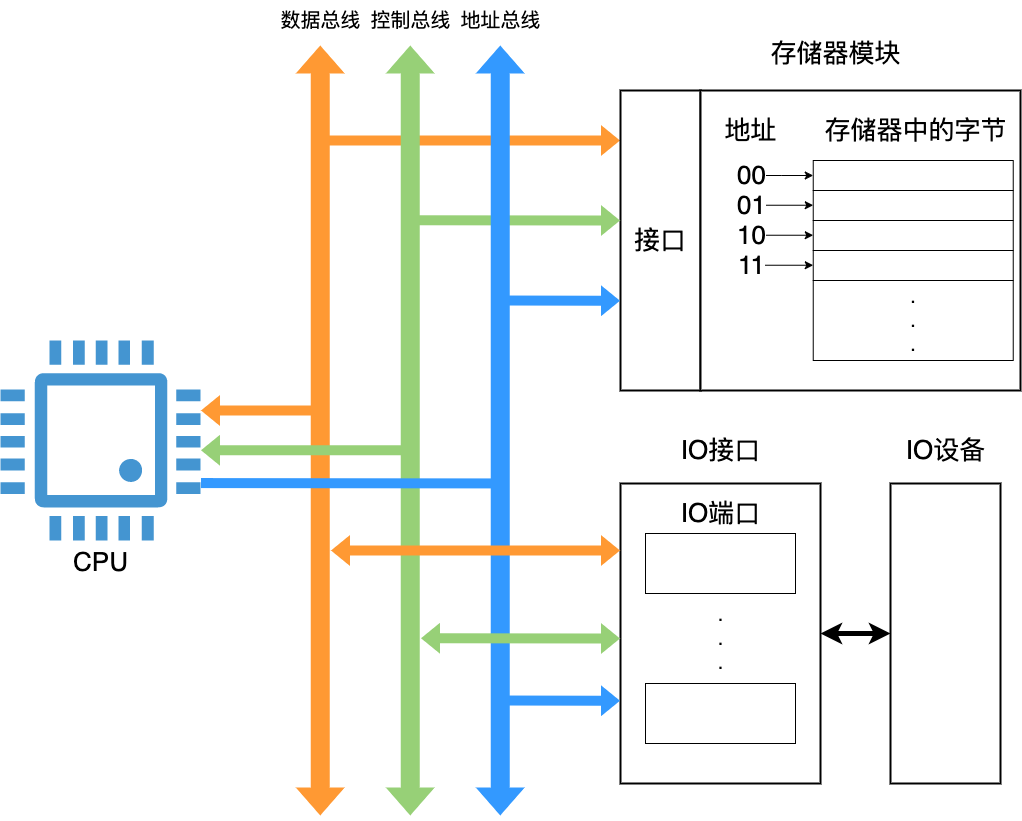

The diagram above was exported from draw.io. Its source (the exported page's mxGraphModel, read from the mxfile embedded in the PNG):
<mxGraphModel dx="2671" dy="895" grid="1" gridSize="10" guides="1" tooltips="1" connect="1" arrows="1" fold="1" page="0" pageScale="1" pageWidth="827" pageHeight="1169" background="#ffffff" math="0" shadow="0">
  <root>
    <mxCell id="0" />
    <mxCell id="1" parent="0" />
    <mxCell id="RPKyw7nH7rZowF_IOaTM-100" value="" style="shape=flexArrow;endArrow=classic;html=1;rounded=0;strokeColor=none;fillColor=#FF9933;entryX=0;entryY=0.167;entryDx=0;entryDy=0;entryPerimeter=0;" edge="1" parent="1" target="RPKyw7nH7rZowF_IOaTM-52">
      <mxGeometry width="50" height="50" relative="1" as="geometry">
        <mxPoint x="-590" y="190" as="sourcePoint" />
        <mxPoint x="-301.3600000000001" y="190.10000000000002" as="targetPoint" />
      </mxGeometry>
    </mxCell>
    <mxCell id="CWNOxQlslYEl_hJqsi3T-1" value="&lt;font style=&quot;font-size: 26px;&quot;&gt;CPU&lt;/font&gt;" style="pointerEvents=1;shadow=0;dashed=0;html=1;strokeColor=none;fillColor=#4495D1;labelPosition=center;verticalLabelPosition=bottom;verticalAlign=top;align=center;outlineConnect=0;shape=mxgraph.veeam.cpu;aspect=fixed;" parent="1" vertex="1">
      <mxGeometry x="-910" y="390" width="200" height="200" as="geometry" />
    </mxCell>
    <mxCell id="RPKyw7nH7rZowF_IOaTM-50" value="" style="shape=flexArrow;endArrow=classic;startArrow=classic;html=1;rounded=0;strokeColor=none;fillColor=#FF9933;strokeWidth=10;" edge="1" parent="1">
      <mxGeometry width="100" height="100" relative="1" as="geometry">
        <mxPoint x="-590.26" y="870" as="sourcePoint" />
        <mxPoint x="-590.26" y="90" as="targetPoint" />
      </mxGeometry>
    </mxCell>
    <mxCell id="RPKyw7nH7rZowF_IOaTM-52" value="&lt;font style=&quot;font-size: 26px;&quot;&gt;接口&lt;/font&gt;" style="rounded=0;whiteSpace=wrap;html=1;strokeWidth=2;" vertex="1" parent="1">
      <mxGeometry x="-290" y="140" width="80" height="300" as="geometry" />
    </mxCell>
    <mxCell id="RPKyw7nH7rZowF_IOaTM-53" value="" style="rounded=0;whiteSpace=wrap;html=1;strokeWidth=2;" vertex="1" parent="1">
      <mxGeometry x="-210" y="140" width="320" height="300" as="geometry" />
    </mxCell>
    <mxCell id="RPKyw7nH7rZowF_IOaTM-54" value="&lt;font style=&quot;font-size: 26px;&quot;&gt;存储器模块&lt;/font&gt;" style="text;html=1;align=center;verticalAlign=middle;resizable=0;points=[];autosize=1;strokeColor=none;fillColor=none;" vertex="1" parent="1">
      <mxGeometry x="-150" y="83" width="150" height="40" as="geometry" />
    </mxCell>
    <mxCell id="RPKyw7nH7rZowF_IOaTM-71" style="edgeStyle=orthogonalEdgeStyle;rounded=0;orthogonalLoop=1;jettySize=auto;html=1;startArrow=classic;startFill=1;endArrow=none;endFill=0;" edge="1" parent="1" source="RPKyw7nH7rZowF_IOaTM-59">
      <mxGeometry relative="1" as="geometry">
        <mxPoint x="-162.26" y="225" as="targetPoint" />
      </mxGeometry>
    </mxCell>
    <mxCell id="RPKyw7nH7rZowF_IOaTM-72" value="&lt;font style=&quot;font-size: 26px;&quot;&gt;00&lt;/font&gt;" style="edgeLabel;html=1;align=center;verticalAlign=middle;resizable=0;points=[];" vertex="1" connectable="0" parent="RPKyw7nH7rZowF_IOaTM-71">
      <mxGeometry x="0.8311" relative="1" as="geometry">
        <mxPoint x="-3" as="offset" />
      </mxGeometry>
    </mxCell>
    <mxCell id="RPKyw7nH7rZowF_IOaTM-59" value="" style="rounded=0;whiteSpace=wrap;html=1;" vertex="1" parent="1">
      <mxGeometry x="-97.26" y="210" width="200" height="30" as="geometry" />
    </mxCell>
    <mxCell id="RPKyw7nH7rZowF_IOaTM-60" value="" style="rounded=0;whiteSpace=wrap;html=1;" vertex="1" parent="1">
      <mxGeometry x="-97.26" y="240" width="200" height="30" as="geometry" />
    </mxCell>
    <mxCell id="RPKyw7nH7rZowF_IOaTM-61" value="" style="rounded=0;whiteSpace=wrap;html=1;" vertex="1" parent="1">
      <mxGeometry x="-97.26" y="270" width="200" height="30" as="geometry" />
    </mxCell>
    <mxCell id="RPKyw7nH7rZowF_IOaTM-62" value="" style="rounded=0;whiteSpace=wrap;html=1;" vertex="1" parent="1">
      <mxGeometry x="-97.26" y="300" width="200" height="30" as="geometry" />
    </mxCell>
    <mxCell id="RPKyw7nH7rZowF_IOaTM-63" value="&lt;font style=&quot;font-size: 20px;&quot;&gt;.&lt;br&gt;.&lt;br&gt;.&lt;br&gt;&lt;/font&gt;" style="rounded=0;whiteSpace=wrap;html=1;" vertex="1" parent="1">
      <mxGeometry x="-97.26" y="330" width="200" height="80" as="geometry" />
    </mxCell>
    <mxCell id="RPKyw7nH7rZowF_IOaTM-65" value="&lt;font style=&quot;font-size: 26px;&quot;&gt;存储器中的字节&lt;/font&gt;" style="text;html=1;align=center;verticalAlign=middle;resizable=0;points=[];autosize=1;strokeColor=none;fillColor=none;" vertex="1" parent="1">
      <mxGeometry x="-100" y="160" width="210" height="40" as="geometry" />
    </mxCell>
    <mxCell id="RPKyw7nH7rZowF_IOaTM-66" value="&lt;font style=&quot;font-size: 26px;&quot;&gt;地址&lt;br&gt;&lt;/font&gt;" style="text;html=1;align=center;verticalAlign=middle;resizable=0;points=[];autosize=1;strokeColor=none;fillColor=none;" vertex="1" parent="1">
      <mxGeometry x="-200" y="160" width="80" height="40" as="geometry" />
    </mxCell>
    <mxCell id="RPKyw7nH7rZowF_IOaTM-73" style="edgeStyle=orthogonalEdgeStyle;rounded=0;orthogonalLoop=1;jettySize=auto;html=1;startArrow=classic;startFill=1;endArrow=none;endFill=0;" edge="1" parent="1">
      <mxGeometry relative="1" as="geometry">
        <mxPoint x="-162.26" y="254.74" as="targetPoint" />
        <mxPoint x="-97.26" y="254.74" as="sourcePoint" />
      </mxGeometry>
    </mxCell>
    <mxCell id="RPKyw7nH7rZowF_IOaTM-74" value="&lt;font style=&quot;font-size: 26px;&quot;&gt;01&lt;/font&gt;" style="edgeLabel;html=1;align=center;verticalAlign=middle;resizable=0;points=[];" vertex="1" connectable="0" parent="RPKyw7nH7rZowF_IOaTM-73">
      <mxGeometry x="0.8311" relative="1" as="geometry">
        <mxPoint x="-3" as="offset" />
      </mxGeometry>
    </mxCell>
    <mxCell id="RPKyw7nH7rZowF_IOaTM-75" style="edgeStyle=orthogonalEdgeStyle;rounded=0;orthogonalLoop=1;jettySize=auto;html=1;startArrow=classic;startFill=1;endArrow=none;endFill=0;" edge="1" parent="1">
      <mxGeometry relative="1" as="geometry">
        <mxPoint x="-162.26" y="284.74" as="targetPoint" />
        <mxPoint x="-97.26" y="284.74" as="sourcePoint" />
      </mxGeometry>
    </mxCell>
    <mxCell id="RPKyw7nH7rZowF_IOaTM-76" value="&lt;font style=&quot;font-size: 26px;&quot;&gt;10&lt;/font&gt;" style="edgeLabel;html=1;align=center;verticalAlign=middle;resizable=0;points=[];" vertex="1" connectable="0" parent="RPKyw7nH7rZowF_IOaTM-75">
      <mxGeometry x="0.8311" relative="1" as="geometry">
        <mxPoint x="-3" as="offset" />
      </mxGeometry>
    </mxCell>
    <mxCell id="RPKyw7nH7rZowF_IOaTM-77" style="edgeStyle=orthogonalEdgeStyle;rounded=0;orthogonalLoop=1;jettySize=auto;html=1;startArrow=classic;startFill=1;endArrow=none;endFill=0;" edge="1" parent="1">
      <mxGeometry relative="1" as="geometry">
        <mxPoint x="-162.26" y="314.74" as="targetPoint" />
        <mxPoint x="-97.26" y="314.74" as="sourcePoint" />
      </mxGeometry>
    </mxCell>
    <mxCell id="RPKyw7nH7rZowF_IOaTM-78" value="&lt;font style=&quot;font-size: 26px;&quot;&gt;11&lt;/font&gt;" style="edgeLabel;html=1;align=center;verticalAlign=middle;resizable=0;points=[];" vertex="1" connectable="0" parent="RPKyw7nH7rZowF_IOaTM-77">
      <mxGeometry x="0.8311" relative="1" as="geometry">
        <mxPoint x="-3" as="offset" />
      </mxGeometry>
    </mxCell>
    <mxCell id="RPKyw7nH7rZowF_IOaTM-92" style="edgeStyle=orthogonalEdgeStyle;rounded=0;orthogonalLoop=1;jettySize=auto;html=1;startArrow=classic;startFill=1;strokeWidth=5;" edge="1" parent="1" source="RPKyw7nH7rZowF_IOaTM-84" target="RPKyw7nH7rZowF_IOaTM-90">
      <mxGeometry relative="1" as="geometry" />
    </mxCell>
    <mxCell id="RPKyw7nH7rZowF_IOaTM-84" value="" style="rounded=0;whiteSpace=wrap;html=1;strokeWidth=2;" vertex="1" parent="1">
      <mxGeometry x="-290" y="533" width="200" height="300" as="geometry" />
    </mxCell>
    <mxCell id="RPKyw7nH7rZowF_IOaTM-85" value="" style="rounded=0;whiteSpace=wrap;html=1;" vertex="1" parent="1">
      <mxGeometry x="-265" y="583" width="150" height="60" as="geometry" />
    </mxCell>
    <mxCell id="RPKyw7nH7rZowF_IOaTM-86" value="" style="rounded=0;whiteSpace=wrap;html=1;" vertex="1" parent="1">
      <mxGeometry x="-265" y="733" width="150" height="60" as="geometry" />
    </mxCell>
    <mxCell id="RPKyw7nH7rZowF_IOaTM-87" value="&lt;font style=&quot;font-size: 20px;&quot;&gt;.&lt;br&gt;.&lt;br&gt;.&lt;/font&gt;" style="text;html=1;align=center;verticalAlign=middle;resizable=0;points=[];autosize=1;strokeColor=none;fillColor=none;" vertex="1" parent="1">
      <mxGeometry x="-205" y="643" width="30" height="90" as="geometry" />
    </mxCell>
    <mxCell id="RPKyw7nH7rZowF_IOaTM-88" value="&lt;font style=&quot;font-size: 26px;&quot;&gt;IO接口&lt;/font&gt;" style="text;html=1;align=center;verticalAlign=middle;resizable=0;points=[];autosize=1;strokeColor=none;fillColor=none;" vertex="1" parent="1">
      <mxGeometry x="-240" y="480" width="100" height="40" as="geometry" />
    </mxCell>
    <mxCell id="RPKyw7nH7rZowF_IOaTM-89" value="&lt;font style=&quot;font-size: 26px;&quot;&gt;IO端口&lt;/font&gt;" style="text;html=1;align=center;verticalAlign=middle;resizable=0;points=[];autosize=1;strokeColor=none;fillColor=none;" vertex="1" parent="1">
      <mxGeometry x="-240" y="543" width="100" height="40" as="geometry" />
    </mxCell>
    <mxCell id="RPKyw7nH7rZowF_IOaTM-90" value="" style="rounded=0;whiteSpace=wrap;html=1;strokeWidth=2;" vertex="1" parent="1">
      <mxGeometry x="-20" y="533" width="110" height="300" as="geometry" />
    </mxCell>
    <mxCell id="RPKyw7nH7rZowF_IOaTM-91" value="&lt;font style=&quot;font-size: 26px;&quot;&gt;IO设备&lt;/font&gt;" style="text;html=1;align=center;verticalAlign=middle;resizable=0;points=[];autosize=1;strokeColor=none;fillColor=none;" vertex="1" parent="1">
      <mxGeometry x="-15" y="480" width="100" height="40" as="geometry" />
    </mxCell>
    <mxCell id="RPKyw7nH7rZowF_IOaTM-93" value="" style="shape=flexArrow;endArrow=classic;startArrow=classic;html=1;rounded=0;strokeColor=none;fillColor=#97D077;strokeWidth=10;" edge="1" parent="1">
      <mxGeometry width="100" height="100" relative="1" as="geometry">
        <mxPoint x="-500.26" y="870" as="sourcePoint" />
        <mxPoint x="-500.26" y="90" as="targetPoint" />
      </mxGeometry>
    </mxCell>
    <mxCell id="RPKyw7nH7rZowF_IOaTM-95" value="&lt;font style=&quot;font-size: 20px;&quot;&gt;地址总线&lt;/font&gt;" style="text;html=1;align=center;verticalAlign=middle;resizable=0;points=[];autosize=1;strokeColor=none;fillColor=none;" vertex="1" parent="1">
      <mxGeometry x="-460" y="50" width="100" height="40" as="geometry" />
    </mxCell>
    <mxCell id="RPKyw7nH7rZowF_IOaTM-96" value="&lt;font style=&quot;font-size: 20px;&quot;&gt;控制总线&lt;/font&gt;" style="text;html=1;align=center;verticalAlign=middle;resizable=0;points=[];autosize=1;strokeColor=none;fillColor=none;" vertex="1" parent="1">
      <mxGeometry x="-550" y="50" width="100" height="40" as="geometry" />
    </mxCell>
    <mxCell id="RPKyw7nH7rZowF_IOaTM-98" value="&lt;font style=&quot;font-size: 20px;&quot;&gt;数据总线&lt;/font&gt;" style="text;html=1;align=center;verticalAlign=middle;resizable=0;points=[];autosize=1;strokeColor=none;fillColor=none;" vertex="1" parent="1">
      <mxGeometry x="-640" y="50" width="100" height="40" as="geometry" />
    </mxCell>
    <mxCell id="RPKyw7nH7rZowF_IOaTM-102" value="" style="shape=flexArrow;endArrow=classic;html=1;rounded=0;strokeColor=none;fillColor=#97D077;entryX=0;entryY=0.433;entryDx=0;entryDy=0;entryPerimeter=0;" edge="1" parent="1" target="RPKyw7nH7rZowF_IOaTM-52">
      <mxGeometry width="50" height="50" relative="1" as="geometry">
        <mxPoint x="-500" y="269.71000000000004" as="sourcePoint" />
        <mxPoint x="-710" y="269.71000000000004" as="targetPoint" />
      </mxGeometry>
    </mxCell>
    <mxCell id="RPKyw7nH7rZowF_IOaTM-101" value="" style="shape=flexArrow;endArrow=classic;html=1;rounded=0;strokeColor=none;fillColor=#97D077;" edge="1" parent="1">
      <mxGeometry width="50" height="50" relative="1" as="geometry">
        <mxPoint x="-500" y="499.64" as="sourcePoint" />
        <mxPoint x="-710" y="499.64" as="targetPoint" />
      </mxGeometry>
    </mxCell>
    <mxCell id="RPKyw7nH7rZowF_IOaTM-94" value="" style="shape=flexArrow;endArrow=classic;startArrow=classic;html=1;rounded=0;strokeColor=none;fillColor=#3399FF;strokeWidth=10;" edge="1" parent="1">
      <mxGeometry width="100" height="100" relative="1" as="geometry">
        <mxPoint x="-410.26" y="870" as="sourcePoint" />
        <mxPoint x="-410.26" y="90" as="targetPoint" />
      </mxGeometry>
    </mxCell>
    <mxCell id="RPKyw7nH7rZowF_IOaTM-103" value="" style="shape=flexArrow;endArrow=none;html=1;rounded=0;strokeColor=none;fillColor=#3399FF;endFill=0;" edge="1" parent="1">
      <mxGeometry width="50" height="50" relative="1" as="geometry">
        <mxPoint x="-410" y="532.9300000000001" as="sourcePoint" />
        <mxPoint x="-710" y="532.5799999999999" as="targetPoint" />
      </mxGeometry>
    </mxCell>
    <mxCell id="RPKyw7nH7rZowF_IOaTM-104" value="" style="shape=flexArrow;endArrow=classic;html=1;rounded=0;strokeColor=none;fillColor=#3399FF;entryX=0;entryY=0.433;entryDx=0;entryDy=0;entryPerimeter=0;" edge="1" parent="1">
      <mxGeometry width="50" height="50" relative="1" as="geometry">
        <mxPoint x="-410" y="350" as="sourcePoint" />
        <mxPoint x="-290" y="350.29" as="targetPoint" />
      </mxGeometry>
    </mxCell>
    <mxCell id="RPKyw7nH7rZowF_IOaTM-105" value="" style="shape=flexArrow;endArrow=classic;html=1;rounded=0;strokeColor=none;fillColor=#3399FF;entryX=0;entryY=0.433;entryDx=0;entryDy=0;entryPerimeter=0;" edge="1" parent="1">
      <mxGeometry width="50" height="50" relative="1" as="geometry">
        <mxPoint x="-410" y="750" as="sourcePoint" />
        <mxPoint x="-290" y="750.29" as="targetPoint" />
      </mxGeometry>
    </mxCell>
    <mxCell id="RPKyw7nH7rZowF_IOaTM-106" value="" style="shape=flexArrow;endArrow=classic;html=1;rounded=0;strokeColor=none;fillColor=#97D077;entryX=0;entryY=0.433;entryDx=0;entryDy=0;entryPerimeter=0;startArrow=block;" edge="1" parent="1">
      <mxGeometry width="50" height="50" relative="1" as="geometry">
        <mxPoint x="-490" y="687.82" as="sourcePoint" />
        <mxPoint x="-290" y="688.11" as="targetPoint" />
      </mxGeometry>
    </mxCell>
    <mxCell id="RPKyw7nH7rZowF_IOaTM-107" value="" style="shape=flexArrow;endArrow=classic;html=1;rounded=0;strokeColor=none;fillColor=#FF9933;" edge="1" parent="1">
      <mxGeometry width="50" height="50" relative="1" as="geometry">
        <mxPoint x="-590" y="460" as="sourcePoint" />
        <mxPoint x="-710" y="460" as="targetPoint" />
      </mxGeometry>
    </mxCell>
    <mxCell id="RPKyw7nH7rZowF_IOaTM-99" value="" style="shape=flexArrow;endArrow=classic;html=1;rounded=0;strokeColor=none;fillColor=#FF9933;startArrow=block;exitX=0;exitY=0.223;exitDx=0;exitDy=0;exitPerimeter=0;" edge="1" parent="1" source="RPKyw7nH7rZowF_IOaTM-84">
      <mxGeometry width="50" height="50" relative="1" as="geometry">
        <mxPoint x="-300" y="600" as="sourcePoint" />
        <mxPoint x="-580" y="600" as="targetPoint" />
      </mxGeometry>
    </mxCell>
  </root>
</mxGraphModel>